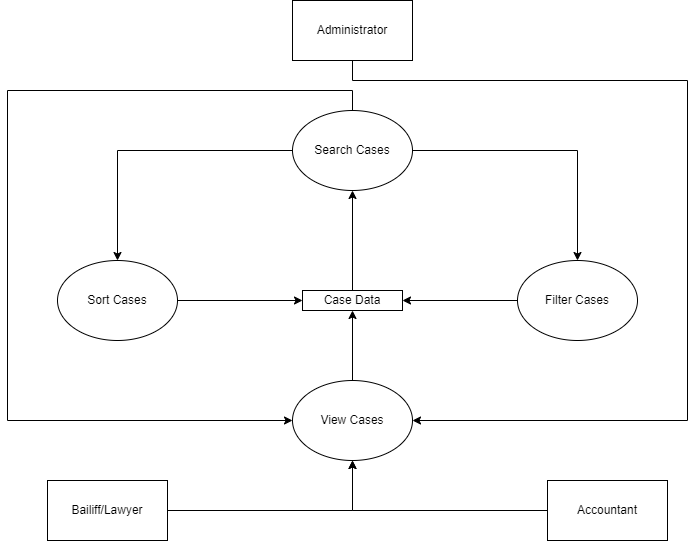

The diagram above was exported from draw.io. Its source (the exported page's mxGraphModel, read from the mxfile embedded in the PNG):
<mxGraphModel dx="1422" dy="705" grid="1" gridSize="10" guides="1" tooltips="1" connect="1" arrows="1" fold="1" page="1" pageScale="1" pageWidth="850" pageHeight="1100" math="0" shadow="0">
  <root>
    <mxCell id="0" />
    <mxCell id="1" parent="0" />
    <mxCell id="QRg9fFkiEkphM8PTTPfT-19" style="edgeStyle=orthogonalEdgeStyle;rounded=0;orthogonalLoop=1;jettySize=auto;html=1;entryX=0.5;entryY=1;entryDx=0;entryDy=0;" edge="1" parent="1" source="QRg9fFkiEkphM8PTTPfT-1" target="QRg9fFkiEkphM8PTTPfT-5">
      <mxGeometry relative="1" as="geometry" />
    </mxCell>
    <mxCell id="QRg9fFkiEkphM8PTTPfT-1" value="Case Data" style="rounded=0;whiteSpace=wrap;html=1;" vertex="1" parent="1">
      <mxGeometry x="375" y="350" width="100" height="20" as="geometry" />
    </mxCell>
    <mxCell id="QRg9fFkiEkphM8PTTPfT-13" style="edgeStyle=orthogonalEdgeStyle;rounded=0;orthogonalLoop=1;jettySize=auto;html=1;" edge="1" parent="1" source="QRg9fFkiEkphM8PTTPfT-2" target="QRg9fFkiEkphM8PTTPfT-1">
      <mxGeometry relative="1" as="geometry" />
    </mxCell>
    <mxCell id="QRg9fFkiEkphM8PTTPfT-2" value="View Cases" style="ellipse;whiteSpace=wrap;html=1;" vertex="1" parent="1">
      <mxGeometry x="365" y="440" width="120" height="80" as="geometry" />
    </mxCell>
    <mxCell id="QRg9fFkiEkphM8PTTPfT-25" style="edgeStyle=orthogonalEdgeStyle;rounded=0;orthogonalLoop=1;jettySize=auto;html=1;" edge="1" parent="1" source="QRg9fFkiEkphM8PTTPfT-3" target="QRg9fFkiEkphM8PTTPfT-1">
      <mxGeometry relative="1" as="geometry" />
    </mxCell>
    <mxCell id="QRg9fFkiEkphM8PTTPfT-3" value="Filter Cases" style="ellipse;whiteSpace=wrap;html=1;" vertex="1" parent="1">
      <mxGeometry x="590" y="320" width="120" height="80" as="geometry" />
    </mxCell>
    <mxCell id="QRg9fFkiEkphM8PTTPfT-26" style="edgeStyle=orthogonalEdgeStyle;rounded=0;orthogonalLoop=1;jettySize=auto;html=1;entryX=0;entryY=0.5;entryDx=0;entryDy=0;" edge="1" parent="1" source="QRg9fFkiEkphM8PTTPfT-4" target="QRg9fFkiEkphM8PTTPfT-1">
      <mxGeometry relative="1" as="geometry" />
    </mxCell>
    <mxCell id="QRg9fFkiEkphM8PTTPfT-4" value="Sort Cases" style="ellipse;whiteSpace=wrap;html=1;" vertex="1" parent="1">
      <mxGeometry x="130" y="320" width="120" height="80" as="geometry" />
    </mxCell>
    <mxCell id="QRg9fFkiEkphM8PTTPfT-23" style="edgeStyle=orthogonalEdgeStyle;rounded=0;orthogonalLoop=1;jettySize=auto;html=1;" edge="1" parent="1" source="QRg9fFkiEkphM8PTTPfT-5" target="QRg9fFkiEkphM8PTTPfT-2">
      <mxGeometry relative="1" as="geometry">
        <Array as="points">
          <mxPoint x="425" y="150" />
          <mxPoint x="80" y="150" />
          <mxPoint x="80" y="480" />
        </Array>
      </mxGeometry>
    </mxCell>
    <mxCell id="QRg9fFkiEkphM8PTTPfT-27" style="edgeStyle=orthogonalEdgeStyle;rounded=0;orthogonalLoop=1;jettySize=auto;html=1;" edge="1" parent="1" source="QRg9fFkiEkphM8PTTPfT-5" target="QRg9fFkiEkphM8PTTPfT-4">
      <mxGeometry relative="1" as="geometry" />
    </mxCell>
    <mxCell id="QRg9fFkiEkphM8PTTPfT-28" style="edgeStyle=orthogonalEdgeStyle;rounded=0;orthogonalLoop=1;jettySize=auto;html=1;" edge="1" parent="1" source="QRg9fFkiEkphM8PTTPfT-5" target="QRg9fFkiEkphM8PTTPfT-3">
      <mxGeometry relative="1" as="geometry" />
    </mxCell>
    <mxCell id="QRg9fFkiEkphM8PTTPfT-5" value="Search Cases" style="ellipse;whiteSpace=wrap;html=1;" vertex="1" parent="1">
      <mxGeometry x="365" y="170" width="120" height="80" as="geometry" />
    </mxCell>
    <mxCell id="QRg9fFkiEkphM8PTTPfT-20" style="edgeStyle=orthogonalEdgeStyle;rounded=0;orthogonalLoop=1;jettySize=auto;html=1;entryX=1;entryY=0.5;entryDx=0;entryDy=0;" edge="1" parent="1" source="QRg9fFkiEkphM8PTTPfT-7" target="QRg9fFkiEkphM8PTTPfT-2">
      <mxGeometry relative="1" as="geometry">
        <Array as="points">
          <mxPoint x="425" y="140" />
          <mxPoint x="760" y="140" />
          <mxPoint x="760" y="480" />
        </Array>
      </mxGeometry>
    </mxCell>
    <mxCell id="QRg9fFkiEkphM8PTTPfT-7" value="Administrator" style="rounded=0;whiteSpace=wrap;html=1;" vertex="1" parent="1">
      <mxGeometry x="365" y="60" width="120" height="60" as="geometry" />
    </mxCell>
    <mxCell id="QRg9fFkiEkphM8PTTPfT-11" style="edgeStyle=orthogonalEdgeStyle;rounded=0;orthogonalLoop=1;jettySize=auto;html=1;entryX=0.5;entryY=1;entryDx=0;entryDy=0;" edge="1" parent="1" source="QRg9fFkiEkphM8PTTPfT-8" target="QRg9fFkiEkphM8PTTPfT-2">
      <mxGeometry relative="1" as="geometry" />
    </mxCell>
    <mxCell id="QRg9fFkiEkphM8PTTPfT-8" value="Bailiff/Lawyer" style="rounded=0;whiteSpace=wrap;html=1;" vertex="1" parent="1">
      <mxGeometry x="120" y="540" width="120" height="60" as="geometry" />
    </mxCell>
    <mxCell id="QRg9fFkiEkphM8PTTPfT-12" style="edgeStyle=orthogonalEdgeStyle;rounded=0;orthogonalLoop=1;jettySize=auto;html=1;" edge="1" parent="1" source="QRg9fFkiEkphM8PTTPfT-9" target="QRg9fFkiEkphM8PTTPfT-2">
      <mxGeometry relative="1" as="geometry" />
    </mxCell>
    <mxCell id="QRg9fFkiEkphM8PTTPfT-9" value="Accountant" style="rounded=0;whiteSpace=wrap;html=1;" vertex="1" parent="1">
      <mxGeometry x="620" y="540" width="120" height="60" as="geometry" />
    </mxCell>
  </root>
</mxGraphModel>